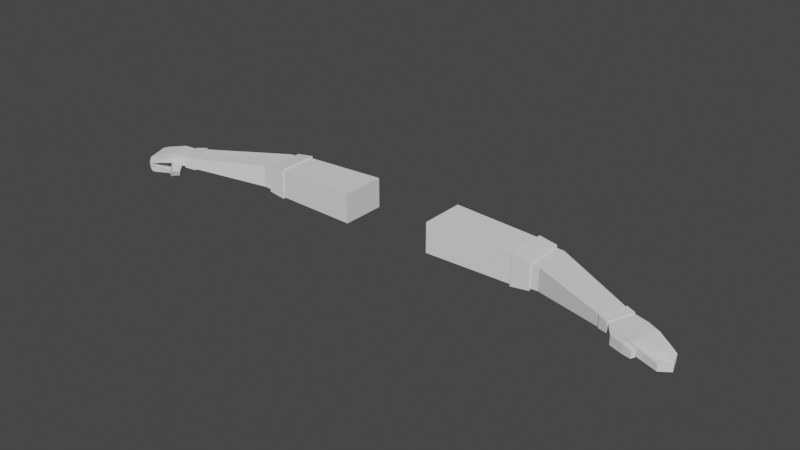 # Source: PlayerArms.blend  (saved by Blender 3.4.6; exported with 4.5.12 LTS)
import bpy
from mathutils import Matrix  # noqa: F401  (used for matrix-valued properties, if any)

bpy.ops.wm.read_factory_settings(use_empty=True)
scene = bpy.context.scene
scene.name = 'Scene'

# ---- collections
col_collection = bpy.data.collections.new('Collection'); scene.collection.children.link(col_collection)

# ---- world
world_world = bpy.data.worlds.new('World'); scene.world = world_world
world_world.use_nodes = True; world_world.node_tree.nodes.clear()
_N = world_world.node_tree.nodes; _L = world_world.node_tree.links
n0 = _N.new('ShaderNodeOutputWorld'); n0.name = 'World Output'; n0.location = (300, 300)
n1 = _N.new('ShaderNodeBackground'); n1.name = 'Background'; n1.location = (10, 300)
n1.inputs[0].default_value = (0.05088, 0.05088, 0.05088, 1.0)
_L.new(n1.outputs[0], n0.inputs[0])
n0.is_active_output = True
world_world.color = (0.05088, 0.05088, 0.05088)
world_world.use_sun_shadow = False
world_world.sun_shadow_jitter_overblur = 0.0

# ---- meshes
me_cube_004 = bpy.data.meshes.new('Cube.004')
me_cube_004.from_pydata([(-0.886, -1.0, -0.8998), (-0.886, -1.0, 0.8647), (-0.7585, 0.1002, -0.9174), (-0.7585, 0.1002, 0.8959), (0.6188, -1.0, -1.0), (0.6359, -0.2726, 1.111), (0.6188, 1.0, -1.0), (0.6261, 0.7878, 1.052), (-0.4751, 0.3166, -1.0), (-0.4751, 0.3166, 1.0), (-0.6788, -1.0, -0.9301), (-0.6788, -1.0, 0.9301), (-0.8215, -2.774, -0.8976), (-0.8215, -2.774, 0.7696), (-0.6601, -2.917, 0.7804), (-0.6601, -2.917, -0.9142), (-0.8746, -2.247, 0.8061), (-0.534, -1.713, 0.8465), (-0.534, -1.713, -0.9714), (-0.8746, -2.247, -0.9109), (0.549, -2.839, 0.688), (0.549, -2.839, -0.688), (0.5137, -2.328, 0.7526), (0.5137, -2.328, -0.7526), (1.115, 0.8023, 0.8623), (1.082, 0.907, -0.9283), (1.082, -1.093, -0.9283), (1.145, -0.8112, 0.8843), (-0.886, -1.0, -0.01731), (-0.7585, 0.1002, 0.01391), (0.6188, 1.0, -0.01731), (0.6188, -1.0, -0.01731), (-0.6788, -1.0, -0.0161), (-0.4751, 0.3166, -0.01731), (-0.8215, -2.774, 0.0007965), (-0.6601, -2.917, -0.01582), (-0.8746, -2.247, -0.01251), (-0.534, -1.713, -0.05742), (0.549, -2.839, -0.01191), (0.5137, -2.328, -0.01303), (1.073, 0.9487, -0.03203), (1.078, -1.0, -0.01731), (-0.886, -1.0, 0.5171), (-0.8215, -2.774, 0.4894), (-0.8746, -2.247, 0.4761), (-0.7585, 0.1002, 0.5483), (0.6188, 1.0, 0.5171), (0.6188, -1.0, 0.5171), (-0.6788, -1.0, 0.481), (-0.4751, 0.3166, 0.5171), (-0.6601, -2.917, 0.4728), (-0.534, -1.713, 0.4397), (0.549, -2.839, 0.3558), (0.5137, -2.328, 0.3892), (1.075, 0.9502, 0.5101), (1.076, -0.8584, 0.6982), (1.002, -2.079, 0.9158), (0.626, -2.036, 1.075), (0.2304, -3.046, 0.6016), (0.8138, -2.639, 0.4966), (0.9167, -2.983, 0.7729), (0.4892, -3.103, 0.8852), (0.2522, -3.719, 0.5499), (0.6738, -3.694, 0.4213), (0.02659, -2.579, -0.4105), (0.4483, -2.553, -0.5391), (0.04834, -3.252, -0.4622), (0.47, -3.226, -0.5908), (1.785, 0.749, -0.04665), (1.785, 0.749, -0.7192), (1.861, -0.8584, -0.8502), (1.785, 0.749, 0.6496), (1.792, -1.001, 0.6475), (1.906, -0.8555, -0.1909), (1.785, 0.749, 0.3191), (1.862, -0.9493, 0.2228), (0.7905, -1.691, -0.01191), (0.7905, -1.691, -0.688), (0.7905, -1.691, 0.688), (0.7552, -1.181, 0.7526), (0.7552, -1.181, -0.7526), (0.7552, -1.181, -0.01303), (0.7905, -1.691, 0.3558), (0.7552, -1.181, 0.3892), (1.397, -1.271, -0.9024), (1.361, -1.139, 0.8392), (1.361, 0.9874, -0.902), (1.361, 0.961, 0.8334), (2.049, -1.127, -1.003), (2.051, -1.284, 0.9347), (2.039, 1.188, -0.9703), (2.067, 1.059, 0.9393)], [], [(42, 1, 3, 45), (49, 9, 7, 46), (31, 4, 26, 41), (17, 16, 13, 14), (8, 6, 4, 10), (9, 3, 1, 11), (7, 9, 11, 5), (2, 8, 10, 0), (47, 5, 11, 48), (45, 3, 9, 49), (50, 14, 13, 43), (17, 14, 20, 22), (19, 18, 15, 12), (36, 19, 12, 34), (28, 0, 19, 36), (0, 10, 18, 19), (48, 11, 17, 51), (11, 1, 16, 17), (22, 20, 78, 79), (35, 15, 21, 38), (51, 17, 22, 53), (15, 18, 23, 21), (26, 25, 69, 70), (4, 6, 25, 26), (7, 5, 27, 24), (46, 7, 24, 54), (6, 30, 40, 25), (41, 26, 70, 73), (18, 37, 39, 23), (50, 35, 38, 52), (23, 39, 81, 80), (10, 32, 37, 18), (42, 28, 36, 44), (44, 36, 34, 43), (15, 35, 34, 12), (2, 29, 33, 8), (4, 31, 32, 10), (47, 31, 41, 55), (8, 33, 30, 6), (0, 28, 29, 2), (5, 47, 58, 57), (16, 44, 43, 13), (1, 42, 44, 16), (14, 50, 52, 20), (30, 46, 54, 40), (27, 55, 75, 72), (37, 51, 53, 39), (39, 53, 83, 81), (32, 48, 51, 37), (35, 50, 43, 34), (29, 45, 49, 33), (31, 47, 48, 32), (33, 49, 46, 30), (28, 42, 45, 29), (58, 59, 65, 64), (47, 55, 59, 58), (27, 5, 57, 56), (55, 27, 56, 59), (61, 62, 63, 60), (57, 58, 62, 61), (59, 56, 60, 63), (56, 57, 61, 60), (64, 65, 67, 66), (59, 63, 67, 65), (62, 58, 64, 66), (63, 62, 66, 67), (74, 71, 72, 75), (69, 68, 73, 70), (68, 74, 75, 73), (55, 41, 73, 75), (54, 24, 71, 74), (24, 27, 72, 71), (25, 40, 68, 69), (40, 54, 74, 68), (83, 79, 78, 82), (80, 81, 76, 77), (81, 83, 82, 76), (20, 52, 82, 78), (52, 38, 76, 82), (21, 23, 80, 77), (53, 22, 79, 83), (38, 21, 77, 76), (84, 85, 87, 86), (86, 87, 91, 90), (90, 91, 89, 88), (88, 89, 85, 84), (86, 90, 88, 84), (91, 87, 85, 89)])
_uv = me_cube_004.uv_layers.new(name='UVMap')
_uv.uv.foreach_set('vector', [0.5646, 0.0, 0.625, 0.0, 0.625, 0.25, 0.5646, 0.25, 0.5646, 0.2901, 0.625, 0.2901, 0.625, 0.5, 0.5646, 0.5, 0.4978, 0.75, 0.375, 0.75, 0.375, 0.75, 0.4978, 0.75, 0.8349, 0.75, 0.875, 0.75, 0.875, 0.75, 0.8349, 0.75, 0.1651, 0.5, 0.375, 0.5, 0.375, 0.75, 0.1651, 0.75, 0.8349, 0.5, 0.875, 0.5, 0.875, 0.75, 0.8349, 0.75, 0.625, 0.5, 0.8349, 0.5, 0.8349, 0.75, 0.625, 0.75, 0.125, 0.5, 0.1651, 0.5, 0.1651, 0.75, 0.125, 0.75, 0.5646, 0.75, 0.625, 0.75, 0.625, 0.9599, 0.5646, 0.9599, 0.5646, 0.25, 0.625, 0.25, 0.625, 0.2901, 0.5646, 0.2901, 0.5646, 0.9599, 0.625, 0.9599, 0.625, 1.0, 0.5646, 1.0, 0.8349, 0.75, 0.8349, 0.75, 0.8349, 0.75, 0.8349, 0.75, 0.125, 0.75, 0.1651, 0.75, 0.1651, 0.75, 0.125, 0.75, 0.4978, 0.0, 0.375, 0.0, 0.375, 0.0, 0.4978, 0.0, 0.4978, 0.0, 0.375, 0.0, 0.375, 0.0, 0.4978, 0.0, 0.125, 0.75, 0.1651, 0.75, 0.1651, 0.75, 0.125, 0.75, 0.5646, 0.9599, 0.625, 0.9599, 0.625, 0.9599, 0.5646, 0.9599, 0.8349, 0.75, 0.875, 0.75, 0.875, 0.75, 0.8349, 0.75, 0.8349, 0.75, 0.8349, 0.75, 0.8349, 0.75, 0.8349, 0.75, 0.4978, 0.9599, 0.375, 0.9599, 0.375, 0.9599, 0.4978, 0.9599, 0.5646, 0.9599, 0.625, 0.9599, 0.625, 0.9599, 0.5646, 0.9599, 0.1651, 0.75, 0.1651, 0.75, 0.1651, 0.75, 0.1651, 0.75, 0.375, 0.75, 0.375, 0.5, 0.375, 0.5, 0.375, 0.75, 0.375, 0.75, 0.375, 0.5, 0.375, 0.5, 0.375, 0.75, 0.625, 0.5, 0.625, 0.75, 0.625, 0.75, 0.625, 0.5, 0.5646, 0.5, 0.625, 0.5, 0.625, 0.5, 0.5646, 0.5, 0.375, 0.5, 0.4978, 0.5, 0.4978, 0.5, 0.375, 0.5, 0.4978, 0.75, 0.375, 0.75, 0.375, 0.75, 0.4978, 0.75, 0.375, 0.9599, 0.4978, 0.9599, 0.4978, 0.9599, 0.375, 0.9599, 0.5646, 0.9599, 0.4978, 0.9599, 0.4978, 0.9599, 0.5646, 0.9599, 0.375, 0.9599, 0.4978, 0.9599, 0.4978, 0.9599, 0.375, 0.9599, 0.375, 0.9599, 0.4978, 0.9599, 0.4978, 0.9599, 0.375, 0.9599, 0.5646, 0.0, 0.4978, 0.0, 0.4978, 0.0, 0.5646, 0.0, 0.5646, 0.0, 0.4978, 0.0, 0.4978, 0.0, 0.5646, 0.0, 0.375, 0.9599, 0.4978, 0.9599, 0.4978, 1.0, 0.375, 1.0, 0.375, 0.25, 0.4978, 0.25, 0.4978, 0.2901, 0.375, 0.2901, 0.375, 0.75, 0.4978, 0.75, 0.4978, 0.9599, 0.375, 0.9599, 0.5646, 0.75, 0.4978, 0.75, 0.4978, 0.75, 0.5646, 0.75, 0.375, 0.2901, 0.4978, 0.2901, 0.4978, 0.5, 0.375, 0.5, 0.375, 0.0, 0.4978, 0.0, 0.4978, 0.25, 0.375, 0.25, 0.625, 0.75, 0.5646, 0.75, 0.5646, 0.75, 0.625, 0.75, 0.625, 0.0, 0.5646, 0.0, 0.5646, 0.0, 0.625, 0.0, 0.625, 0.0, 0.5646, 0.0, 0.5646, 0.0, 0.625, 0.0, 0.625, 0.9599, 0.5646, 0.9599, 0.5646, 0.9599, 0.625, 0.9599, 0.4978, 0.5, 0.5646, 0.5, 0.5646, 0.5, 0.4978, 0.5, 0.625, 0.75, 0.5646, 0.75, 0.5646, 0.75, 0.625, 0.75, 0.4978, 0.9599, 0.5646, 0.9599, 0.5646, 0.9599, 0.4978, 0.9599, 0.4978, 0.9599, 0.5646, 0.9599, 0.5646, 0.9599, 0.4978, 0.9599, 0.4978, 0.9599, 0.5646, 0.9599, 0.5646, 0.9599, 0.4978, 0.9599, 0.4978, 0.9599, 0.5646, 0.9599, 0.5646, 1.0, 0.4978, 1.0, 0.4978, 0.25, 0.5646, 0.25, 0.5646, 0.2901, 0.4978, 0.2901, 0.4978, 0.75, 0.5646, 0.75, 0.5646, 0.9599, 0.4978, 0.9599, 0.4978, 0.2901, 0.5646, 0.2901, 0.5646, 0.5, 0.4978, 0.5, 0.4978, 0.0, 0.5646, 0.0, 0.5646, 0.25, 0.4978, 0.25, 0.5646, 0.75, 0.5646, 0.75, 0.5646, 0.75, 0.5646, 0.75, 0.5646, 0.75, 0.5646, 0.75, 0.5646, 0.75, 0.5646, 0.75, 0.625, 0.75, 0.625, 0.75, 0.625, 0.75, 0.625, 0.75, 0.5646, 0.75, 0.625, 0.75, 0.625, 0.75, 0.5646, 0.75, 0.625, 0.75, 0.5646, 0.75, 0.5646, 0.75, 0.625, 0.75, 0.625, 0.75, 0.5646, 0.75, 0.5646, 0.75, 0.625, 0.75, 0.5646, 0.75, 0.625, 0.75, 0.625, 0.75, 0.5646, 0.75, 0.625, 0.75, 0.625, 0.75, 0.625, 0.75, 0.625, 0.75, 0.5646, 0.75, 0.5646, 0.75, 0.5646, 0.75, 0.5646, 0.75, 0.5646, 0.75, 0.5646, 0.75, 0.5646, 0.75, 0.5646, 0.75, 0.5646, 0.75, 0.5646, 0.75, 0.5646, 0.75, 0.5646, 0.75, 0.5646, 0.75, 0.5646, 0.75, 0.5646, 0.75, 0.5646, 0.75, 0.5646, 0.5, 0.625, 0.5, 0.625, 0.75, 0.5646, 0.75, 0.375, 0.5, 0.4978, 0.5, 0.4978, 0.75, 0.375, 0.75, 0.4978, 0.5, 0.5646, 0.5, 0.5646, 0.75, 0.4978, 0.75, 0.5646, 0.75, 0.4978, 0.75, 0.4978, 0.75, 0.5646, 0.75, 0.5646, 0.5, 0.625, 0.5, 0.625, 0.5, 0.5646, 0.5, 0.625, 0.5, 0.625, 0.75, 0.625, 0.75, 0.625, 0.5, 0.375, 0.5, 0.4978, 0.5, 0.4978, 0.5, 0.375, 0.5, 0.4978, 0.5, 0.5646, 0.5, 0.5646, 0.5, 0.4978, 0.5, 0.5646, 0.9599, 0.625, 0.9599, 0.625, 0.9599, 0.5646, 0.9599, 0.375, 0.9599, 0.4978, 0.9599, 0.4978, 0.9599, 0.375, 0.9599, 0.4978, 0.9599, 0.5646, 0.9599, 0.5646, 0.9599, 0.4978, 0.9599, 0.625, 0.9599, 0.5646, 0.9599, 0.5646, 0.9599, 0.625, 0.9599, 0.5646, 0.9599, 0.4978, 0.9599, 0.4978, 0.9599, 0.5646, 0.9599, 0.1651, 0.75, 0.1651, 0.75, 0.1651, 0.75, 0.1651, 0.75, 0.5646, 0.9599, 0.625, 0.9599, 0.625, 0.9599, 0.5646, 0.9599, 0.4978, 0.9599, 0.375, 0.9599, 0.375, 0.9599, 0.4978, 0.9599, 0.375, 0.0, 0.625, 0.0, 0.625, 0.25, 0.375, 0.25, 0.375, 0.25, 0.625, 0.25, 0.625, 0.5, 0.375, 0.5, 0.375, 0.5, 0.625, 0.5, 0.625, 0.75, 0.375, 0.75, 0.375, 0.75, 0.625, 0.75, 0.625, 1.0, 0.375, 1.0, 0.125, 0.5, 0.375, 0.5, 0.375, 0.75, 0.125, 0.75, 0.625, 0.5, 0.875, 0.5, 0.875, 0.75, 0.625, 0.75])
me_cube_004.update()
me_cube_039 = bpy.data.meshes.new('Cube.039')
me_cube_039.from_pydata([(-1.645, -1.072, -1.0), (-1.645, -1.072, 0.8926), (-1.645, 1.0, -1.0), (-1.645, 1.0, 0.8926), (-0.4767, -1.105, -1.154), (-0.4767, -1.105, 1.068), (-0.4767, 1.058, -1.154), (-0.4767, 1.058, 1.068), (-0.7915, -1.028, -1.06), (-0.7915, -1.028, 0.9496), (-0.7915, 0.9707, -1.06), (-0.7915, 0.9707, 0.9496), (5.022, -1.281, -0.9421), (5.022, -1.281, 1.208), (5.022, 1.037, -0.9421), (5.022, 1.037, 1.208)], [], [(0, 1, 3, 2), (2, 3, 7, 6), (6, 7, 5, 4), (4, 5, 1, 0), (2, 6, 4, 0), (7, 3, 1, 5), (8, 9, 11, 10), (10, 11, 15, 14), (14, 15, 13, 12), (12, 13, 9, 8), (10, 14, 12, 8), (15, 11, 9, 13)])
_uv = me_cube_039.uv_layers.new(name='UVMap')
_uv.uv.foreach_set('vector', [0.375, 0.0, 0.625, 0.0, 0.625, 0.25, 0.375, 0.25, 0.375, 0.25, 0.625, 0.25, 0.625, 0.5, 0.375, 0.5, 0.375, 0.5, 0.625, 0.5, 0.625, 0.75, 0.375, 0.75, 0.375, 0.75, 0.625, 0.75, 0.625, 1.0, 0.375, 1.0, 0.125, 0.5, 0.375, 0.5, 0.375, 0.75, 0.125, 0.75, 0.625, 0.5, 0.875, 0.5, 0.875, 0.75, 0.625, 0.75, 0.375, 0.0, 0.625, 0.0, 0.625, 0.25, 0.375, 0.25, 0.375, 0.25, 0.625, 0.25, 0.625, 0.5, 0.375, 0.5, 0.375, 0.5, 0.625, 0.5, 0.625, 0.75, 0.375, 0.75, 0.375, 0.75, 0.625, 0.75, 0.625, 1.0, 0.375, 1.0, 0.125, 0.5, 0.375, 0.5, 0.375, 0.75, 0.125, 0.75, 0.625, 0.5, 0.875, 0.5, 0.875, 0.75, 0.625, 0.75])
me_cube_039.update()
me_cube_038 = bpy.data.meshes.new('Cube.038')
me_cube_038.from_pydata([(-1.0, -1.0, -1.0), (-1.0, -1.0, 1.0), (-1.0, 1.0, -1.0), (-1.0, 1.0, 1.0), (1.012, -1.052, -2.679), (1.012, -1.052, 1.808), (1.327, 1.753, -2.711), (1.327, 1.753, 1.776), (2.415, 0.404, 2.253), (2.415, 0.404, -3.132), (2.099, -2.401, -3.053), (2.099, -2.401, 2.196), (3.668, -1.152, 1.954), (3.668, -1.152, -2.201), (3.353, -3.957, -2.099), (3.353, -3.957, 1.971)], [], [(0, 1, 3, 2), (2, 3, 7, 6), (7, 5, 11, 8), (4, 5, 1, 0), (2, 6, 4, 0), (7, 3, 1, 5), (9, 8, 12, 13), (6, 7, 8, 9), (5, 4, 10, 11), (4, 6, 9, 10), (13, 12, 15, 14), (11, 10, 14, 15), (10, 9, 13, 14), (8, 11, 15, 12)])
_uv = me_cube_038.uv_layers.new(name='UVMap')
_uv.uv.foreach_set('vector', [0.375, 0.0, 0.625, 0.0, 0.625, 0.25, 0.375, 0.25, 0.375, 0.25, 0.625, 0.25, 0.625, 0.5, 0.375, 0.5, 0.625, 0.5, 0.625, 0.75, 0.625, 0.75, 0.625, 0.5, 0.375, 0.75, 0.625, 0.75, 0.625, 1.0, 0.375, 1.0, 0.125, 0.5, 0.375, 0.5, 0.375, 0.75, 0.125, 0.75, 0.625, 0.5, 0.875, 0.5, 0.875, 0.75, 0.625, 0.75, 0.375, 0.5, 0.625, 0.5, 0.625, 0.5, 0.375, 0.5, 0.375, 0.5, 0.625, 0.5, 0.625, 0.5, 0.375, 0.5, 0.625, 0.75, 0.375, 0.75, 0.375, 0.75, 0.625, 0.75, 0.375, 0.75, 0.375, 0.5, 0.375, 0.5, 0.375, 0.75, 0.375, 0.5, 0.625, 0.5, 0.625, 0.75, 0.375, 0.75, 0.625, 0.75, 0.375, 0.75, 0.375, 0.75, 0.625, 0.75, 0.375, 0.75, 0.375, 0.5, 0.375, 0.5, 0.375, 0.75, 0.625, 0.5, 0.625, 0.75, 0.625, 0.75, 0.625, 0.5])
me_cube_038.update()
me_cube_037 = bpy.data.meshes.new('Cube.037')
me_cube_037.from_pydata([(-1.0, -1.0, -0.4366), (-1.0, -1.0, 1.0), (-1.001, 1.04, -0.499), (-1.001, 1.04, 0.9376), (0.669, -0.222, -0.2938), (0.669, -0.222, 1.0), (0.669, 1.0, -0.2938), (0.669, 1.0, 1.0), (-2.311, 0.7814, -0.7814), (-2.499, -0.7814, -0.7814), (-2.499, -0.7814, 0.2161), (-2.311, 0.7814, 0.2161), (-1.0, 0.04519, -0.4366), (-1.0, 0.04519, 1.0), (0.669, 0.04519, -0.2938), (0.669, 0.04519, 1.0), (-2.758, 0.03531, -1.05), (-2.758, 0.03531, -0.05267), (-0.2433, 1.098, -0.3634), (-0.2433, 1.098, 1.011), (-0.818, -1.009, -0.3747), (-0.818, -1.009, 1.0), (-0.2761, 0.04519, 1.0), (-0.2761, 0.04519, -0.3747), (0.6708, -0.7298, 1.0), (0.6708, -0.7298, -0.2938), (-0.2409, -1.527, -0.3747), (-0.2409, -1.527, 1.0), (0.6692, -0.2905, -0.2938), (-0.4836, -1.075, -0.3747), (-0.4836, -1.075, 1.0), (0.6692, -0.2905, 1.0), (-0.9935, -1.5, 1.0), (-0.9935, -1.5, -0.3747), (-1.022, -1.127, 1.0), (-1.022, -1.127, -0.3747), (-1.781, 0.8872, 0.5277), (-1.863, -0.8742, 0.5489), (-1.863, -0.8742, -0.635), (-1.781, 0.8872, -0.6562), (-2.012, 0.0395, -0.635), (-2.012, 0.0395, 0.5489), (-1.449, -1.414, 0.7653), (-1.449, -1.414, -0.3605), (-1.472, -1.109, 0.7653), (-1.472, -1.109, -0.3605), (0.5685, -0.8995, -0.4465), (0.5685, -0.8995, 1.117), (0.5702, 1.07, -0.4465), (0.5702, 1.07, 1.117), (1.09, -0.8995, -0.5711), (1.09, -0.8995, 1.241), (1.091, 1.07, -0.5711), (1.091, 1.07, 1.241)], [], [(41, 36, 11, 17), (18, 19, 7, 6), (14, 15, 5, 4), (20, 21, 1, 0), (23, 14, 4, 20), (22, 13, 1, 21), (16, 17, 11, 8), (40, 38, 9, 16), (36, 39, 8, 11), (38, 37, 10, 9), (39, 40, 16, 8), (9, 10, 17, 16), (19, 3, 13, 22), (18, 6, 14, 23), (6, 7, 15, 14), (37, 41, 17, 10), (2, 18, 23, 12), (7, 19, 22, 15), (15, 22, 21, 5), (12, 23, 20, 0), (29, 28, 25, 26), (2, 3, 19, 18), (25, 24, 27, 26), (31, 30, 27, 24), (28, 31, 24, 25), (26, 27, 32, 33), (21, 20, 29, 30), (4, 5, 31, 28), (5, 21, 30, 31), (20, 4, 28, 29), (35, 33, 43, 45), (30, 29, 35, 34), (27, 30, 34, 32), (29, 26, 33, 35), (1, 13, 41, 37), (2, 12, 40, 39), (0, 1, 37, 38), (3, 2, 39, 36), (12, 0, 38, 40), (13, 3, 36, 41), (44, 45, 43, 42), (33, 32, 42, 43), (34, 35, 45, 44), (32, 34, 44, 42), (46, 47, 49, 48), (48, 49, 53, 52), (52, 53, 51, 50), (50, 51, 47, 46), (48, 52, 50, 46), (53, 49, 47, 51)])
_uv = me_cube_037.uv_layers.new(name='UVMap')
_uv.uv.foreach_set('vector', [0.875, 0.6194, 0.875, 0.5, 0.875, 0.5, 0.875, 0.6194, 0.375, 0.3584, 0.625, 0.3584, 0.625, 0.5, 0.375, 0.5, 0.375, 0.6194, 0.625, 0.6194, 0.625, 0.75, 0.375, 0.75, 0.375, 0.8916, 0.625, 0.8916, 0.625, 1.0, 0.375, 1.0, 0.2334, 0.6194, 0.375, 0.6194, 0.375, 0.75, 0.2334, 0.75, 0.7666, 0.6194, 0.875, 0.6194, 0.875, 0.75, 0.7666, 0.75, 0.375, 0.1306, 0.625, 0.1306, 0.625, 0.25, 0.375, 0.25, 0.125, 0.6194, 0.125, 0.75, 0.125, 0.75, 0.125, 0.6194, 0.625, 0.25, 0.375, 0.25, 0.375, 0.25, 0.625, 0.25, 0.375, 1.0, 0.625, 1.0, 0.625, 1.0, 0.375, 1.0, 0.125, 0.5, 0.125, 0.6194, 0.125, 0.6194, 0.125, 0.5, 0.375, 0.0, 0.625, 0.0, 0.625, 0.1306, 0.375, 0.1306, 0.7666, 0.5, 0.875, 0.5, 0.875, 0.6194, 0.7666, 0.6194, 0.2334, 0.5, 0.375, 0.5, 0.375, 0.6194, 0.2334, 0.6194, 0.375, 0.5, 0.625, 0.5, 0.625, 0.6194, 0.375, 0.6194, 0.875, 0.75, 0.875, 0.6194, 0.875, 0.6194, 0.875, 0.75, 0.125, 0.5, 0.2334, 0.5, 0.2334, 0.6194, 0.125, 0.6194, 0.625, 0.5, 0.7666, 0.5, 0.7666, 0.6194, 0.625, 0.6194, 0.625, 0.6194, 0.7666, 0.6194, 0.7666, 0.75, 0.625, 0.75, 0.125, 0.6194, 0.2334, 0.6194, 0.2334, 0.75, 0.125, 0.75, 0.2334, 0.75, 0.375, 0.75, 0.375, 0.75, 0.2334, 0.75, 0.375, 0.25, 0.625, 0.25, 0.625, 0.3584, 0.375, 0.3584, 0.375, 0.75, 0.625, 0.75, 0.625, 0.8916, 0.375, 0.8916, 0.625, 0.75, 0.7666, 0.75, 0.7666, 0.75, 0.625, 0.75, 0.375, 0.75, 0.625, 0.75, 0.625, 0.75, 0.375, 0.75, 0.375, 0.8916, 0.625, 0.8916, 0.625, 0.8916, 0.375, 0.8916, 0.625, 0.8916, 0.375, 0.8916, 0.375, 0.8916, 0.625, 0.8916, 0.375, 0.75, 0.625, 0.75, 0.625, 0.75, 0.375, 0.75, 0.625, 0.75, 0.7666, 0.75, 0.7666, 0.75, 0.625, 0.75, 0.2334, 0.75, 0.375, 0.75, 0.375, 0.75, 0.2334, 0.75, 0.2334, 0.75, 0.2334, 0.75, 0.2334, 0.75, 0.2334, 0.75, 0.625, 0.8916, 0.375, 0.8916, 0.375, 0.8916, 0.625, 0.8916, 0.7666, 0.75, 0.7666, 0.75, 0.7666, 0.75, 0.7666, 0.75, 0.2334, 0.75, 0.2334, 0.75, 0.2334, 0.75, 0.2334, 0.75, 0.875, 0.75, 0.875, 0.6194, 0.875, 0.6194, 0.875, 0.75, 0.125, 0.5, 0.125, 0.6194, 0.125, 0.6194, 0.125, 0.5, 0.375, 1.0, 0.625, 1.0, 0.625, 1.0, 0.375, 1.0, 0.625, 0.25, 0.375, 0.25, 0.375, 0.25, 0.625, 0.25, 0.125, 0.6194, 0.125, 0.75, 0.125, 0.75, 0.125, 0.6194, 0.875, 0.6194, 0.875, 0.5, 0.875, 0.5, 0.875, 0.6194, 0.625, 0.8916, 0.375, 0.8916, 0.375, 0.8916, 0.625, 0.8916, 0.375, 0.8916, 0.625, 0.8916, 0.625, 0.8916, 0.375, 0.8916, 0.625, 0.8916, 0.375, 0.8916, 0.375, 0.8916, 0.625, 0.8916, 0.7666, 0.75, 0.7666, 0.75, 0.7666, 0.75, 0.7666, 0.75, 0.375, 0.0, 0.625, 0.0, 0.625, 0.25, 0.375, 0.25, 0.375, 0.25, 0.625, 0.25, 0.625, 0.5, 0.375, 0.5, 0.375, 0.5, 0.625, 0.5, 0.625, 0.75, 0.375, 0.75, 0.375, 0.75, 0.625, 0.75, 0.625, 1.0, 0.375, 1.0, 0.125, 0.5, 0.375, 0.5, 0.375, 0.75, 0.125, 0.75, 0.625, 0.5, 0.875, 0.5, 0.875, 0.75, 0.625, 0.75])
me_cube_037.update()
me_cube_035 = bpy.data.meshes.new('Cube.035')
me_cube_035.from_pydata([(-1.645, -1.072, -1.0), (-1.645, -1.072, 0.8926), (-1.645, 1.0, -1.0), (-1.645, 1.0, 0.8926), (-0.4767, -1.105, -1.154), (-0.4767, -1.105, 1.068), (-0.4767, 1.058, -1.154), (-0.4767, 1.058, 1.068), (-0.7915, -1.028, -1.06), (-0.7915, -1.028, 0.9496), (-0.7915, 0.9707, -1.06), (-0.7915, 0.9707, 0.9496), (5.022, -1.281, -0.9421), (5.022, -1.281, 1.208), (5.022, 1.037, -0.9421), (5.022, 1.037, 1.208)], [], [(0, 1, 3, 2), (2, 3, 7, 6), (6, 7, 5, 4), (4, 5, 1, 0), (2, 6, 4, 0), (7, 3, 1, 5), (8, 9, 11, 10), (10, 11, 15, 14), (14, 15, 13, 12), (12, 13, 9, 8), (10, 14, 12, 8), (15, 11, 9, 13)])
_uv = me_cube_035.uv_layers.new(name='UVMap')
_uv.uv.foreach_set('vector', [0.375, 0.0, 0.625, 0.0, 0.625, 0.25, 0.375, 0.25, 0.375, 0.25, 0.625, 0.25, 0.625, 0.5, 0.375, 0.5, 0.375, 0.5, 0.625, 0.5, 0.625, 0.75, 0.375, 0.75, 0.375, 0.75, 0.625, 0.75, 0.625, 1.0, 0.375, 1.0, 0.125, 0.5, 0.375, 0.5, 0.375, 0.75, 0.125, 0.75, 0.625, 0.5, 0.875, 0.5, 0.875, 0.75, 0.625, 0.75, 0.375, 0.0, 0.625, 0.0, 0.625, 0.25, 0.375, 0.25, 0.375, 0.25, 0.625, 0.25, 0.625, 0.5, 0.375, 0.5, 0.375, 0.5, 0.625, 0.5, 0.625, 0.75, 0.375, 0.75, 0.375, 0.75, 0.625, 0.75, 0.625, 1.0, 0.375, 1.0, 0.125, 0.5, 0.375, 0.5, 0.375, 0.75, 0.125, 0.75, 0.625, 0.5, 0.875, 0.5, 0.875, 0.75, 0.625, 0.75])
me_cube_035.update()
me_cube_034 = bpy.data.meshes.new('Cube.034')
me_cube_034.from_pydata([(-1.0, -1.0, -1.0), (-1.0, -1.0, 1.0), (-1.0, 1.0, -1.0), (-1.0, 1.0, 1.0), (1.012, -1.052, -2.679), (1.012, -1.052, 1.808), (1.327, 1.753, -2.711), (1.327, 1.753, 1.776), (2.415, 0.404, 2.253), (2.415, 0.404, -3.132), (2.099, -2.401, -3.053), (2.099, -2.401, 2.196), (3.668, -1.152, 1.954), (3.668, -1.152, -2.201), (3.353, -3.957, -2.099), (3.353, -3.957, 1.971)], [], [(0, 1, 3, 2), (2, 3, 7, 6), (7, 5, 11, 8), (4, 5, 1, 0), (2, 6, 4, 0), (7, 3, 1, 5), (9, 8, 12, 13), (6, 7, 8, 9), (5, 4, 10, 11), (4, 6, 9, 10), (13, 12, 15, 14), (11, 10, 14, 15), (10, 9, 13, 14), (8, 11, 15, 12)])
_uv = me_cube_034.uv_layers.new(name='UVMap')
_uv.uv.foreach_set('vector', [0.375, 0.0, 0.625, 0.0, 0.625, 0.25, 0.375, 0.25, 0.375, 0.25, 0.625, 0.25, 0.625, 0.5, 0.375, 0.5, 0.625, 0.5, 0.625, 0.75, 0.625, 0.75, 0.625, 0.5, 0.375, 0.75, 0.625, 0.75, 0.625, 1.0, 0.375, 1.0, 0.125, 0.5, 0.375, 0.5, 0.375, 0.75, 0.125, 0.75, 0.625, 0.5, 0.875, 0.5, 0.875, 0.75, 0.625, 0.75, 0.375, 0.5, 0.625, 0.5, 0.625, 0.5, 0.375, 0.5, 0.375, 0.5, 0.625, 0.5, 0.625, 0.5, 0.375, 0.5, 0.625, 0.75, 0.375, 0.75, 0.375, 0.75, 0.625, 0.75, 0.375, 0.75, 0.375, 0.5, 0.375, 0.5, 0.375, 0.75, 0.375, 0.5, 0.625, 0.5, 0.625, 0.75, 0.375, 0.75, 0.625, 0.75, 0.375, 0.75, 0.375, 0.75, 0.625, 0.75, 0.375, 0.75, 0.375, 0.5, 0.375, 0.5, 0.375, 0.75, 0.625, 0.5, 0.625, 0.75, 0.625, 0.75, 0.625, 0.5])
me_cube_034.update()

# ---- objects
ob_cube_011 = bpy.data.objects.new('Cube.011', me_cube_004)
ob_cube_009 = bpy.data.objects.new('Cube.009', me_cube_039)
ob_cube_008 = bpy.data.objects.new('Cube.008', me_cube_038)
ob_cube_007 = bpy.data.objects.new('Cube.007', me_cube_037)
ob_cube_006 = bpy.data.objects.new('Cube.006', me_cube_035)
ob_cube_004 = bpy.data.objects.new('Cube.004', me_cube_034)

# ---- transforms, parenting, visibility, modifiers, constraints
ob_cube_011.location = (-6.367, -0.5421, 6.906)
ob_cube_011.rotation_euler = (1.543, -2.22e-16, 0.3807)
ob_cube_011.scale = (0.4328, 0.1329, 0.3494)
ob_cube_009.location = (3.183, 0.6249, 6.89)
ob_cube_009.scale = (-0.382, 0.4692, 0.3389)
ob_cube_008.location = (5.069, 0.08644, 6.927)
ob_cube_008.rotation_euler = (0.0, -0.0, -0.3633)
ob_cube_008.scale = (-1.0, 0.3011, 0.12)
ob_cube_007.location = (6.322, -0.4177, 6.88)
ob_cube_007.rotation_euler = (0.0, -0.0, -0.3633)
ob_cube_007.scale = (-0.4397, 0.3365, 0.1538)
ob_cube_006.location = (-2.886, 0.6171, 6.864)
ob_cube_006.scale = (0.382, 0.4692, 0.3389)
ob_cube_004.location = (-4.772, 0.07865, 6.901)
ob_cube_004.rotation_euler = (0.0, -0.0, 0.3633)
ob_cube_004.scale = (1.0, 0.3011, 0.12)

# ---- collection membership
col_collection.objects.link(ob_cube_011)
col_collection.objects.link(ob_cube_009)
col_collection.objects.link(ob_cube_008)
col_collection.objects.link(ob_cube_007)
col_collection.objects.link(ob_cube_006)
col_collection.objects.link(ob_cube_004)

# ---- scene / render settings (as saved in the file)
scene.frame_start = 1; scene.frame_end = 250; scene.frame_set(1)
scene.render.engine = 'BLENDER_EEVEE_NEXT'
scene.cycles.sampling_pattern = 'TABULATED_SOBOL'
scene.cycles.use_light_tree = False
scene.view_settings.view_transform = 'Filmic'
bpy.context.view_layer.update()

# ---- added for rendering (the .blend has no active camera and no usable light): camera, sun
cam_auto = bpy.data.cameras.new('AutoCamera')
cam_auto.lens = 50.0
cam_auto.sensor_width = 36.0
cam_auto.clip_end = 1000.0
ob_auto_camera = bpy.data.objects.new('AutoCamera', cam_auto)
scene.collection.objects.link(ob_auto_camera)
ob_auto_camera.location = (14.0917, -16.2243, 17.8311)
ob_auto_camera.rotation_euler = (1.09748, -7.21219e-08, 0.694738)
scene.camera = ob_auto_camera
light_auto_sun = bpy.data.lights.new('AutoSun', 'SUN')
light_auto_sun.energy = 3.0
light_auto_sun.angle = 0.0523599
ob_auto_sun = bpy.data.objects.new('AutoSun', light_auto_sun)
scene.collection.objects.link(ob_auto_sun)
ob_auto_sun.rotation_euler = (0.872665, 0.174533, 0.523599)
bpy.context.view_layer.update()
